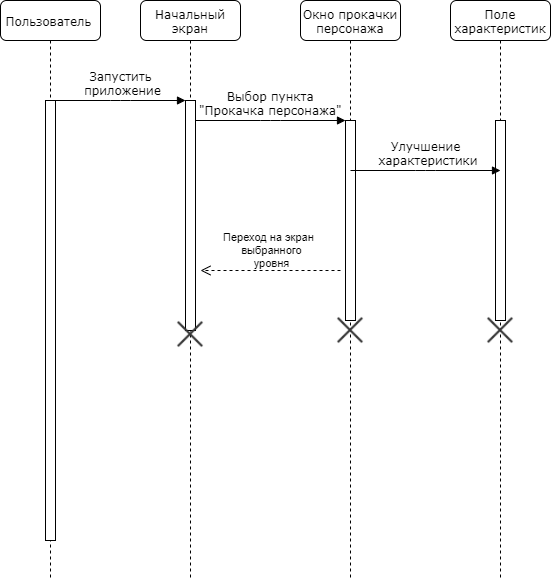

The diagram above was exported from draw.io. Its source (the exported page's mxGraphModel, read from the mxfile embedded in the PNG):
<mxGraphModel dx="1024" dy="485" grid="1" gridSize="10" guides="1" tooltips="1" connect="1" arrows="1" fold="1" page="1" pageScale="1" pageWidth="1100" pageHeight="850" background="#ffffff" math="0" shadow="0">
  <root>
    <mxCell id="0" />
    <mxCell id="1" parent="0" />
    <mxCell id="7baba1c4bc27f4b0-2" value="Начальный экран" style="shape=umlLifeline;perimeter=lifelinePerimeter;whiteSpace=wrap;html=1;container=1;collapsible=0;recursiveResize=0;outlineConnect=0;rounded=1;shadow=0;comic=0;labelBackgroundColor=none;strokeColor=#000000;strokeWidth=1;fillColor=#FFFFFF;fontFamily=Verdana;fontSize=12;fontColor=#000000;align=center;" parent="1" vertex="1">
      <mxGeometry x="240" y="80" width="100" height="580" as="geometry" />
    </mxCell>
    <mxCell id="7baba1c4bc27f4b0-10" value="" style="html=1;points=[];perimeter=orthogonalPerimeter;rounded=0;shadow=0;comic=0;labelBackgroundColor=none;strokeColor=#000000;strokeWidth=1;fillColor=#FFFFFF;fontFamily=Verdana;fontSize=12;fontColor=#000000;align=center;" parent="7baba1c4bc27f4b0-2" vertex="1">
      <mxGeometry x="45" y="100" width="10" height="230" as="geometry" />
    </mxCell>
    <mxCell id="7baba1c4bc27f4b0-3" value="Окно прокачки персонажа" style="shape=umlLifeline;perimeter=lifelinePerimeter;whiteSpace=wrap;html=1;container=1;collapsible=0;recursiveResize=0;outlineConnect=0;rounded=1;shadow=0;comic=0;labelBackgroundColor=none;strokeColor=#000000;strokeWidth=1;fillColor=#FFFFFF;fontFamily=Verdana;fontSize=12;fontColor=#000000;align=center;" parent="1" vertex="1">
      <mxGeometry x="400" y="80" width="100" height="580" as="geometry" />
    </mxCell>
    <mxCell id="7baba1c4bc27f4b0-13" value="" style="html=1;points=[];perimeter=orthogonalPerimeter;rounded=0;shadow=0;comic=0;labelBackgroundColor=none;strokeColor=#000000;strokeWidth=1;fillColor=#FFFFFF;fontFamily=Verdana;fontSize=12;fontColor=#000000;align=center;" parent="7baba1c4bc27f4b0-3" vertex="1">
      <mxGeometry x="45" y="120" width="10" height="200" as="geometry" />
    </mxCell>
    <mxCell id="Ih7-5hPU6bVYYlhAaAeX-6" value="" style="shape=image;html=1;verticalAlign=top;verticalLabelPosition=bottom;labelBackgroundColor=#ffffff;imageAspect=0;aspect=fixed;image=https://cdn4.iconfinder.com/data/icons/integral/128/cross-128.png" vertex="1" parent="7baba1c4bc27f4b0-3">
      <mxGeometry x="36" y="316" width="28" height="28" as="geometry" />
    </mxCell>
    <mxCell id="7baba1c4bc27f4b0-8" value="Пользователь&amp;nbsp;" style="shape=umlLifeline;perimeter=lifelinePerimeter;whiteSpace=wrap;html=1;container=1;collapsible=0;recursiveResize=0;outlineConnect=0;rounded=1;shadow=0;comic=0;labelBackgroundColor=none;strokeColor=#000000;strokeWidth=1;fillColor=#FFFFFF;fontFamily=Verdana;fontSize=12;fontColor=#000000;align=center;" parent="1" vertex="1">
      <mxGeometry x="100" y="80" width="100" height="580" as="geometry" />
    </mxCell>
    <mxCell id="7baba1c4bc27f4b0-9" value="" style="html=1;points=[];perimeter=orthogonalPerimeter;rounded=0;shadow=0;comic=0;labelBackgroundColor=none;strokeColor=#000000;strokeWidth=1;fillColor=#FFFFFF;fontFamily=Verdana;fontSize=12;fontColor=#000000;align=center;" parent="7baba1c4bc27f4b0-8" vertex="1">
      <mxGeometry x="45" y="100" width="10" height="440" as="geometry" />
    </mxCell>
    <mxCell id="7baba1c4bc27f4b0-11" value="Запустить&lt;br&gt;&amp;nbsp;приложение" style="html=1;verticalAlign=bottom;endArrow=block;entryX=0;entryY=0;labelBackgroundColor=none;fontFamily=Verdana;fontSize=12;edgeStyle=elbowEdgeStyle;elbow=vertical;" parent="1" source="7baba1c4bc27f4b0-9" target="7baba1c4bc27f4b0-10" edge="1">
      <mxGeometry relative="1" as="geometry">
        <mxPoint x="220" y="190" as="sourcePoint" />
      </mxGeometry>
    </mxCell>
    <mxCell id="7baba1c4bc27f4b0-14" value="Выбор пункта&lt;br&gt;&quot;Прокачка персонажа&quot;" style="html=1;verticalAlign=bottom;endArrow=block;entryX=0;entryY=0;labelBackgroundColor=none;fontFamily=Verdana;fontSize=12;edgeStyle=elbowEdgeStyle;elbow=vertical;" parent="1" source="7baba1c4bc27f4b0-10" target="7baba1c4bc27f4b0-13" edge="1">
      <mxGeometry relative="1" as="geometry">
        <mxPoint x="370" y="200" as="sourcePoint" />
      </mxGeometry>
    </mxCell>
    <mxCell id="Ih7-5hPU6bVYYlhAaAeX-1" value="Переход на экран&amp;nbsp;&lt;br&gt;&amp;nbsp;выбранного&lt;br&gt;&amp;nbsp;уровня" style="html=1;verticalAlign=bottom;endArrow=open;dashed=1;endSize=8;" edge="1" parent="1">
      <mxGeometry relative="1" as="geometry">
        <mxPoint x="440" y="350" as="sourcePoint" />
        <mxPoint x="300" y="350" as="targetPoint" />
      </mxGeometry>
    </mxCell>
    <mxCell id="Ih7-5hPU6bVYYlhAaAeX-5" value="" style="shape=image;html=1;verticalAlign=top;verticalLabelPosition=bottom;labelBackgroundColor=#ffffff;imageAspect=0;aspect=fixed;image=https://cdn4.iconfinder.com/data/icons/integral/128/cross-128.png" vertex="1" parent="1">
      <mxGeometry x="276" y="400" width="28" height="28" as="geometry" />
    </mxCell>
    <mxCell id="Ih7-5hPU6bVYYlhAaAeX-8" value="Поле характеристик" style="shape=umlLifeline;perimeter=lifelinePerimeter;whiteSpace=wrap;html=1;container=1;collapsible=0;recursiveResize=0;outlineConnect=0;rounded=1;shadow=0;comic=0;labelBackgroundColor=none;strokeColor=#000000;strokeWidth=1;fillColor=#FFFFFF;fontFamily=Verdana;fontSize=12;fontColor=#000000;align=center;" vertex="1" parent="1">
      <mxGeometry x="550" y="80" width="100" height="580" as="geometry" />
    </mxCell>
    <mxCell id="Ih7-5hPU6bVYYlhAaAeX-9" value="" style="html=1;points=[];perimeter=orthogonalPerimeter;rounded=0;shadow=0;comic=0;labelBackgroundColor=none;strokeColor=#000000;strokeWidth=1;fillColor=#FFFFFF;fontFamily=Verdana;fontSize=12;fontColor=#000000;align=center;" vertex="1" parent="Ih7-5hPU6bVYYlhAaAeX-8">
      <mxGeometry x="45" y="120" width="10" height="200" as="geometry" />
    </mxCell>
    <mxCell id="Ih7-5hPU6bVYYlhAaAeX-10" value="" style="shape=image;html=1;verticalAlign=top;verticalLabelPosition=bottom;labelBackgroundColor=#ffffff;imageAspect=0;aspect=fixed;image=https://cdn4.iconfinder.com/data/icons/integral/128/cross-128.png" vertex="1" parent="Ih7-5hPU6bVYYlhAaAeX-8">
      <mxGeometry x="36" y="316" width="28" height="28" as="geometry" />
    </mxCell>
    <mxCell id="Ih7-5hPU6bVYYlhAaAeX-12" value="Улучшение&lt;br&gt;&amp;nbsp;характеристики" style="html=1;verticalAlign=bottom;endArrow=block;labelBackgroundColor=none;fontFamily=Verdana;fontSize=12;edgeStyle=elbowEdgeStyle;elbow=vertical;" edge="1" parent="1">
      <mxGeometry relative="1" as="geometry">
        <mxPoint x="450" y="250" as="sourcePoint" />
        <mxPoint x="600" y="250" as="targetPoint" />
      </mxGeometry>
    </mxCell>
  </root>
</mxGraphModel>